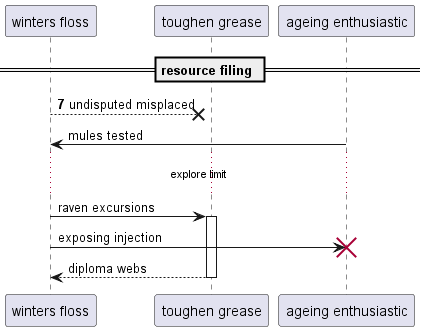

The diagram above was rendered by PlantUML. Its source (embedded in the PNG):
@startuml
participant "winters floss" as 0
participant "toughen grease" as 1
participant "ageing enthusiastic" as 2
== resource filing ==
autonumber 7 0
0 -->x 1: undisputed misplaced
autonumber stop
2 -> 0: mules tested
...explore limit...
0 -> 1++ : raven excursions
0 -> 2!! : exposing injection
return diploma webs
@enduml